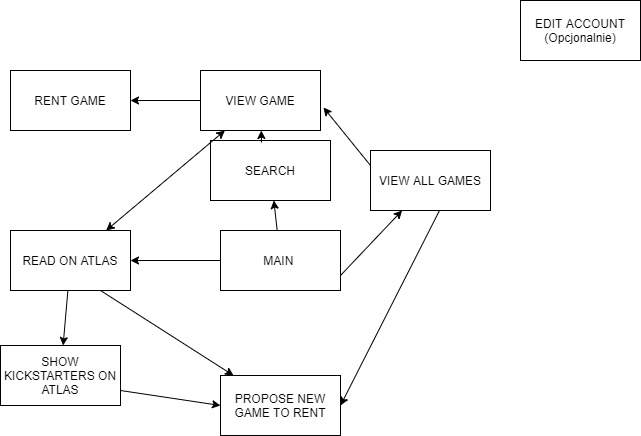

The diagram above was exported from draw.io. Its source (the exported page's mxGraphModel, read from the mxfile embedded in the PNG):
<mxGraphModel dx="862" dy="482" grid="1" gridSize="10" guides="1" tooltips="1" connect="1" arrows="1" fold="1" page="1" pageScale="1" pageWidth="1100" pageHeight="850" background="none" math="0" shadow="0">
  <root>
    <mxCell id="0" />
    <mxCell id="1" parent="0" />
    <mxCell id="QRzkWfhb1MiT5LKLemKN-27" style="edgeStyle=orthogonalEdgeStyle;rounded=0;orthogonalLoop=1;jettySize=auto;html=1;exitX=0;exitY=0.5;exitDx=0;exitDy=0;" parent="1" source="QRzkWfhb1MiT5LKLemKN-1" target="QRzkWfhb1MiT5LKLemKN-8" edge="1">
      <mxGeometry relative="1" as="geometry" />
    </mxCell>
    <mxCell id="QRzkWfhb1MiT5LKLemKN-1" value="MAIN&amp;nbsp;" style="rounded=0;whiteSpace=wrap;html=1;" parent="1" vertex="1">
      <mxGeometry x="370" y="250" width="120" height="60" as="geometry" />
    </mxCell>
    <mxCell id="QRzkWfhb1MiT5LKLemKN-2" value="EDIT ACCOUNT (Opcjonalnie)" style="rounded=0;whiteSpace=wrap;html=1;" parent="1" vertex="1">
      <mxGeometry x="670" y="20" width="120" height="60" as="geometry" />
    </mxCell>
    <mxCell id="QRzkWfhb1MiT5LKLemKN-3" value="VIEW GAME" style="rounded=0;whiteSpace=wrap;html=1;" parent="1" vertex="1">
      <mxGeometry x="350" y="90" width="120" height="60" as="geometry" />
    </mxCell>
    <mxCell id="QRzkWfhb1MiT5LKLemKN-4" value="VIEW ALL GAMES" style="rounded=0;whiteSpace=wrap;html=1;" parent="1" vertex="1">
      <mxGeometry x="520" y="170" width="120" height="60" as="geometry" />
    </mxCell>
    <mxCell id="QRzkWfhb1MiT5LKLemKN-5" value="SEARCH" style="rounded=0;whiteSpace=wrap;html=1;" parent="1" vertex="1">
      <mxGeometry x="360" y="160" width="120" height="60" as="geometry" />
    </mxCell>
    <mxCell id="QRzkWfhb1MiT5LKLemKN-6" value="RENT GAME" style="rounded=0;whiteSpace=wrap;html=1;" parent="1" vertex="1">
      <mxGeometry x="160" y="90" width="120" height="60" as="geometry" />
    </mxCell>
    <mxCell id="QRzkWfhb1MiT5LKLemKN-7" value="PROPOSE NEW GAME TO RENT" style="rounded=0;whiteSpace=wrap;html=1;" parent="1" vertex="1">
      <mxGeometry x="370" y="395" width="120" height="60" as="geometry" />
    </mxCell>
    <mxCell id="QRzkWfhb1MiT5LKLemKN-8" value="READ ON ATLAS" style="rounded=0;whiteSpace=wrap;html=1;" parent="1" vertex="1">
      <mxGeometry x="160" y="250" width="120" height="60" as="geometry" />
    </mxCell>
    <mxCell id="QRzkWfhb1MiT5LKLemKN-9" value="SHOW KICKSTARTERS ON ATLAS" style="rounded=0;whiteSpace=wrap;html=1;" parent="1" vertex="1">
      <mxGeometry x="150" y="365" width="120" height="60" as="geometry" />
    </mxCell>
    <mxCell id="QRzkWfhb1MiT5LKLemKN-13" value="" style="endArrow=classic;html=1;" parent="1" source="QRzkWfhb1MiT5LKLemKN-1" target="QRzkWfhb1MiT5LKLemKN-5" edge="1">
      <mxGeometry width="50" height="50" relative="1" as="geometry">
        <mxPoint x="450" y="240" as="sourcePoint" />
        <mxPoint x="500" y="190" as="targetPoint" />
      </mxGeometry>
    </mxCell>
    <mxCell id="QRzkWfhb1MiT5LKLemKN-14" value="" style="endArrow=classic;html=1;exitX=1;exitY=0.75;exitDx=0;exitDy=0;" parent="1" source="QRzkWfhb1MiT5LKLemKN-1" target="QRzkWfhb1MiT5LKLemKN-4" edge="1">
      <mxGeometry width="50" height="50" relative="1" as="geometry">
        <mxPoint x="490" y="310" as="sourcePoint" />
        <mxPoint x="540" y="260" as="targetPoint" />
      </mxGeometry>
    </mxCell>
    <mxCell id="QRzkWfhb1MiT5LKLemKN-15" value="" style="endArrow=classic;html=1;exitX=0.425;exitY=0.033;exitDx=0;exitDy=0;exitPerimeter=0;" parent="1" source="QRzkWfhb1MiT5LKLemKN-5" target="QRzkWfhb1MiT5LKLemKN-3" edge="1">
      <mxGeometry width="50" height="50" relative="1" as="geometry">
        <mxPoint x="550" y="250" as="sourcePoint" />
        <mxPoint x="600" y="200" as="targetPoint" />
      </mxGeometry>
    </mxCell>
    <mxCell id="QRzkWfhb1MiT5LKLemKN-17" value="" style="endArrow=classic;html=1;exitX=0;exitY=0.25;exitDx=0;exitDy=0;entryX=1.025;entryY=0.617;entryDx=0;entryDy=0;entryPerimeter=0;" parent="1" source="QRzkWfhb1MiT5LKLemKN-4" target="QRzkWfhb1MiT5LKLemKN-3" edge="1">
      <mxGeometry width="50" height="50" relative="1" as="geometry">
        <mxPoint x="560" y="210" as="sourcePoint" />
        <mxPoint x="740" y="330" as="targetPoint" />
      </mxGeometry>
    </mxCell>
    <mxCell id="QRzkWfhb1MiT5LKLemKN-18" value="" style="endArrow=classic;html=1;" parent="1" source="QRzkWfhb1MiT5LKLemKN-3" target="QRzkWfhb1MiT5LKLemKN-6" edge="1">
      <mxGeometry width="50" height="50" relative="1" as="geometry">
        <mxPoint x="500" y="430" as="sourcePoint" />
        <mxPoint x="480" y="380" as="targetPoint" />
      </mxGeometry>
    </mxCell>
    <mxCell id="QRzkWfhb1MiT5LKLemKN-20" value="" style="endArrow=classic;startArrow=classic;html=1;" parent="1" source="QRzkWfhb1MiT5LKLemKN-3" target="QRzkWfhb1MiT5LKLemKN-8" edge="1">
      <mxGeometry width="50" height="50" relative="1" as="geometry">
        <mxPoint x="300" y="320" as="sourcePoint" />
        <mxPoint x="350" y="270" as="targetPoint" />
      </mxGeometry>
    </mxCell>
    <mxCell id="QRzkWfhb1MiT5LKLemKN-21" value="" style="endArrow=classic;html=1;" parent="1" source="QRzkWfhb1MiT5LKLemKN-8" target="QRzkWfhb1MiT5LKLemKN-9" edge="1">
      <mxGeometry width="50" height="50" relative="1" as="geometry">
        <mxPoint x="260" y="340" as="sourcePoint" />
        <mxPoint x="310" y="290" as="targetPoint" />
      </mxGeometry>
    </mxCell>
    <mxCell id="QRzkWfhb1MiT5LKLemKN-22" value="" style="endArrow=classic;html=1;exitX=0.75;exitY=1;exitDx=0;exitDy=0;" parent="1" source="QRzkWfhb1MiT5LKLemKN-8" target="QRzkWfhb1MiT5LKLemKN-7" edge="1">
      <mxGeometry width="50" height="50" relative="1" as="geometry">
        <mxPoint x="290" y="340" as="sourcePoint" />
        <mxPoint x="340" y="290" as="targetPoint" />
      </mxGeometry>
    </mxCell>
    <mxCell id="QRzkWfhb1MiT5LKLemKN-23" value="" style="endArrow=classic;html=1;exitX=1;exitY=0.75;exitDx=0;exitDy=0;entryX=0;entryY=0.5;entryDx=0;entryDy=0;" parent="1" source="QRzkWfhb1MiT5LKLemKN-9" target="QRzkWfhb1MiT5LKLemKN-7" edge="1">
      <mxGeometry width="50" height="50" relative="1" as="geometry">
        <mxPoint x="210" y="440" as="sourcePoint" />
        <mxPoint x="260" y="390" as="targetPoint" />
      </mxGeometry>
    </mxCell>
    <mxCell id="QRzkWfhb1MiT5LKLemKN-25" value="" style="endArrow=classic;html=1;exitX=0.575;exitY=1;exitDx=0;exitDy=0;exitPerimeter=0;entryX=1;entryY=0.5;entryDx=0;entryDy=0;" parent="1" source="QRzkWfhb1MiT5LKLemKN-4" target="QRzkWfhb1MiT5LKLemKN-7" edge="1">
      <mxGeometry width="50" height="50" relative="1" as="geometry">
        <mxPoint x="730" y="340" as="sourcePoint" />
        <mxPoint x="780" y="290" as="targetPoint" />
      </mxGeometry>
    </mxCell>
  </root>
</mxGraphModel>